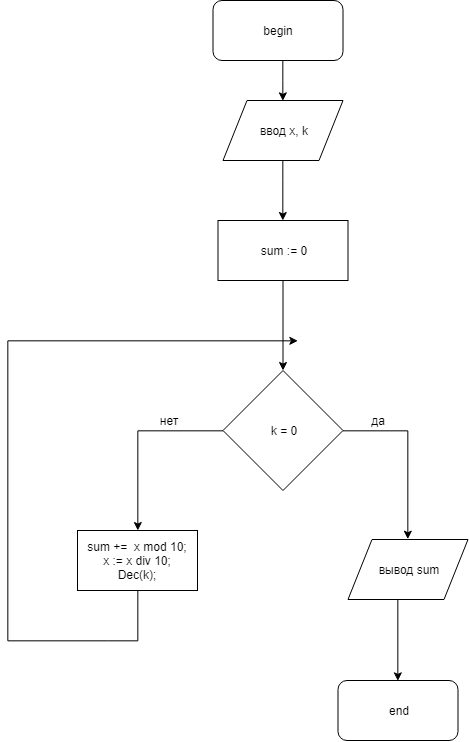

The diagram above was exported from draw.io. Its source (the exported page's mxGraphModel, read from the mxfile embedded in the PNG):
<mxGraphModel dx="1133" dy="628" grid="1" gridSize="10" guides="1" tooltips="1" connect="1" arrows="1" fold="1" page="1" pageScale="1" pageWidth="827" pageHeight="1169" math="0" shadow="0">
  <root>
    <mxCell id="0" />
    <mxCell id="1" parent="0" />
    <mxCell id="V8K0KqCMzNFYAevz0rop-40" value="" style="edgeStyle=orthogonalEdgeStyle;rounded=0;orthogonalLoop=1;jettySize=auto;html=1;align=left;entryX=0.5;entryY=0;entryDx=0;entryDy=0;" edge="1" parent="1" source="V8K0KqCMzNFYAevz0rop-2" target="V8K0KqCMzNFYAevz0rop-41">
      <mxGeometry relative="1" as="geometry">
        <mxPoint x="460.5" y="170" as="targetPoint" />
        <Array as="points">
          <mxPoint x="466" y="110" />
        </Array>
      </mxGeometry>
    </mxCell>
    <mxCell id="V8K0KqCMzNFYAevz0rop-2" value="begin" style="rounded=1;whiteSpace=wrap;html=1;" vertex="1" parent="1">
      <mxGeometry x="395.5" y="30" width="130" height="60" as="geometry" />
    </mxCell>
    <mxCell id="V8K0KqCMzNFYAevz0rop-11" value="" style="edgeStyle=orthogonalEdgeStyle;rounded=0;orthogonalLoop=1;jettySize=auto;html=1;align=left;entryX=0.5;entryY=0;entryDx=0;entryDy=0;" edge="1" parent="1" source="V8K0KqCMzNFYAevz0rop-6" target="V8K0KqCMzNFYAevz0rop-23">
      <mxGeometry relative="1" as="geometry">
        <mxPoint x="590.5" y="550" as="targetPoint" />
        <Array as="points">
          <mxPoint x="590.5" y="460" />
        </Array>
      </mxGeometry>
    </mxCell>
    <mxCell id="V8K0KqCMzNFYAevz0rop-32" value="" style="edgeStyle=orthogonalEdgeStyle;rounded=0;orthogonalLoop=1;jettySize=auto;html=1;align=left;" edge="1" parent="1" source="V8K0KqCMzNFYAevz0rop-6" target="V8K0KqCMzNFYAevz0rop-35">
      <mxGeometry relative="1" as="geometry">
        <mxPoint x="160.5" y="550" as="targetPoint" />
        <Array as="points">
          <mxPoint x="320" y="460" />
        </Array>
      </mxGeometry>
    </mxCell>
    <mxCell id="V8K0KqCMzNFYAevz0rop-6" value="k = 0" style="rhombus;whiteSpace=wrap;html=1;" vertex="1" parent="1">
      <mxGeometry x="405.5" y="400" width="120" height="120" as="geometry" />
    </mxCell>
    <mxCell id="V8K0KqCMzNFYAevz0rop-9" value="да" style="text;html=1;strokeColor=none;fillColor=none;align=center;verticalAlign=middle;whiteSpace=wrap;rounded=0;" vertex="1" parent="1">
      <mxGeometry x="540.6428571428571" y="439.78571428571433" width="40" height="20" as="geometry" />
    </mxCell>
    <mxCell id="V8K0KqCMzNFYAevz0rop-15" value="sum := 0" style="rounded=0;whiteSpace=wrap;html=1;" vertex="1" parent="1">
      <mxGeometry x="400.5" y="250" width="130" height="60" as="geometry" />
    </mxCell>
    <mxCell id="V8K0KqCMzNFYAevz0rop-16" value="" style="endArrow=classic;html=1;align=left;entryX=0.5;entryY=0;entryDx=0;entryDy=0;exitX=0.5;exitY=1;exitDx=0;exitDy=0;" edge="1" parent="1" source="V8K0KqCMzNFYAevz0rop-15" target="V8K0KqCMzNFYAevz0rop-6">
      <mxGeometry width="50" height="50" relative="1" as="geometry">
        <mxPoint x="533.5" y="410" as="sourcePoint" />
        <mxPoint x="533.5" y="450" as="targetPoint" />
        <Array as="points" />
      </mxGeometry>
    </mxCell>
    <mxCell id="V8K0KqCMzNFYAevz0rop-28" value="" style="edgeStyle=orthogonalEdgeStyle;rounded=0;orthogonalLoop=1;jettySize=auto;html=1;align=left;entryX=0.5;entryY=0;entryDx=0;entryDy=0;exitX=0.5;exitY=1;exitDx=0;exitDy=0;" edge="1" parent="1" source="V8K0KqCMzNFYAevz0rop-23" target="V8K0KqCMzNFYAevz0rop-25">
      <mxGeometry relative="1" as="geometry">
        <mxPoint x="550.5" y="850" as="targetPoint" />
        <Array as="points">
          <mxPoint x="580" y="629" />
          <mxPoint x="580" y="710" />
        </Array>
      </mxGeometry>
    </mxCell>
    <mxCell id="V8K0KqCMzNFYAevz0rop-23" value="вывод&amp;nbsp;sum" style="shape=parallelogram;perimeter=parallelogramPerimeter;whiteSpace=wrap;html=1;" vertex="1" parent="1">
      <mxGeometry x="530.5" y="569" width="120" height="60" as="geometry" />
    </mxCell>
    <mxCell id="V8K0KqCMzNFYAevz0rop-25" value="end" style="rounded=1;whiteSpace=wrap;html=1;" vertex="1" parent="1">
      <mxGeometry x="520.5" y="710" width="120" height="60" as="geometry" />
    </mxCell>
    <mxCell id="V8K0KqCMzNFYAevz0rop-37" value="" style="edgeStyle=orthogonalEdgeStyle;rounded=0;orthogonalLoop=1;jettySize=auto;html=1;align=left;exitX=0.5;exitY=1;exitDx=0;exitDy=0;" edge="1" parent="1" source="V8K0KqCMzNFYAevz0rop-35">
      <mxGeometry relative="1" as="geometry">
        <mxPoint x="480" y="370" as="targetPoint" />
        <Array as="points">
          <mxPoint x="290.5" y="670" />
          <mxPoint x="190.5" y="670" />
          <mxPoint x="190.5" y="350" />
        </Array>
      </mxGeometry>
    </mxCell>
    <mxCell id="V8K0KqCMzNFYAevz0rop-35" value="sum +=&amp;nbsp; x mod 10;&lt;br&gt;x := x div 10;&lt;br&gt;Dec(k);" style="rounded=0;whiteSpace=wrap;html=1;" vertex="1" parent="1">
      <mxGeometry x="260" y="560" width="120" height="60" as="geometry" />
    </mxCell>
    <mxCell id="V8K0KqCMzNFYAevz0rop-38" value="нет" style="text;html=1;strokeColor=none;fillColor=none;align=center;verticalAlign=middle;whiteSpace=wrap;rounded=0;" vertex="1" parent="1">
      <mxGeometry x="330.5" y="440" width="40" height="20" as="geometry" />
    </mxCell>
    <mxCell id="V8K0KqCMzNFYAevz0rop-42" value="" style="edgeStyle=orthogonalEdgeStyle;rounded=0;orthogonalLoop=1;jettySize=auto;html=1;align=left;" edge="1" parent="1" source="V8K0KqCMzNFYAevz0rop-41" target="V8K0KqCMzNFYAevz0rop-15">
      <mxGeometry relative="1" as="geometry">
        <Array as="points">
          <mxPoint x="466" y="210" />
          <mxPoint x="466" y="210" />
        </Array>
      </mxGeometry>
    </mxCell>
    <mxCell id="V8K0KqCMzNFYAevz0rop-41" value="ввод x, k" style="shape=parallelogram;perimeter=parallelogramPerimeter;whiteSpace=wrap;html=1;" vertex="1" parent="1">
      <mxGeometry x="405.5" y="130" width="120" height="60" as="geometry" />
    </mxCell>
  </root>
</mxGraphModel>